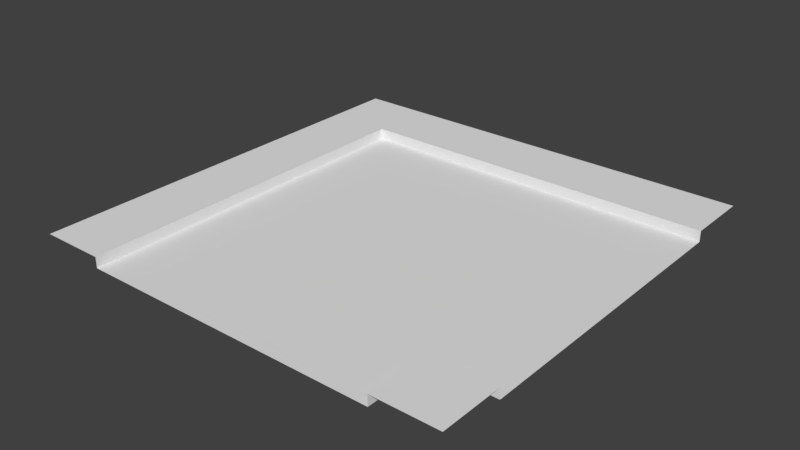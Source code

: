 # Source: Road-8.blend  (saved by Blender 2.78.0; exported with 4.5.12 LTS)
import bpy
from mathutils import Matrix  # noqa: F401  (used for matrix-valued properties, if any)

bpy.ops.wm.read_factory_settings(use_empty=True)
scene = bpy.context.scene
scene.name = 'Scene'

# ---- collections
col_collection_1 = bpy.data.collections.new('Collection 1'); scene.collection.children.link(col_collection_1)

# ---- materials (node trees are filled in below, after node groups)
mat_material = bpy.data.materials.new('Material')
mat_material.alpha_threshold = 0.0
mat_material.use_transparent_shadow = False
mat_material.roughness = 0.5

# ---- material node trees

# ---- world
world_world = bpy.data.worlds.new('World'); scene.world = world_world
world_world.color = (0.05088, 0.05088, 0.05088)
world_world.use_sun_shadow = False
world_world.sun_shadow_jitter_overblur = 0.0
world_world.cycles.sampling_method = 'MANUAL'

# ---- meshes
me_plane_003 = bpy.data.meshes.new('Plane.003')
me_plane_003.from_pydata([(-7.0, 7.0, 0.0), (7.0, 7.0, 0.0), (10.0, 7.0, 0.0), (-7.0, -7.0, 0.0), (-7.0, -10.0, 0.0), (7.0, -7.0, 0.0), (7.0, -10.0, 0.0), (10.0, -7.0, 0.0), (-10.0, 10.0, 0.5), (-10.0, 7.0, 0.5), (-7.0, 7.0, 0.5), (-7.0, 10.0, 0.5), (7.0, 7.0, 0.5), (7.0, 10.0, 0.5), (10.0, 7.0, 0.5), (10.0, 10.0, 0.5), (-10.0, -7.0, 0.5), (-7.0, -7.0, 0.5), (-10.0, -10.0, 0.5), (-7.0, -10.0, 0.5), (7.0, -10.0, 0.5), (7.0, -7.0, 0.5), (10.0, -10.0, 0.5), (10.0, -7.0, 0.5)], [], [(7, 5, 21, 23), (5, 6, 20, 21), (1, 2, 14, 12), (2, 1, 5, 7), (3, 4, 6, 5), (1, 0, 3, 5), (9, 10, 11, 8), (11, 10, 12, 13), (13, 12, 14, 15), (10, 9, 16, 17), (17, 16, 18, 19), (20, 22, 23, 21), (3, 0, 10, 17), (0, 1, 12, 10), (4, 3, 17, 19)])
_uv = me_plane_003.uv_layers.new(name='UVMap')
_uv.uv.foreach_set('vector', [0.9777, 0.9393, 0.8945, 0.9393, 0.8945, 0.9254, 0.9777, 0.9254, 0.8945, 0.9393, 0.8113, 0.9393, 0.8113, 0.9254, 0.8945, 0.9254, 0.8484, 0.9386, 0.9231, 0.9386, 0.923, 0.9511, 0.8484, 0.9511, 1.0, 0.8383, 0.85, 0.8383, 0.85, 0.15, 1.0, 0.15, 0.1539, 0.15, 0.1539, 0.0, 0.85, 0.0, 0.85, 0.15, 0.85, 0.8383, 0.1539, 0.8383, 0.1539, 0.15, 0.85, 0.15, 0.01172, 0.8578, 0.1383, 0.8617, 0.1422, 0.9883, 0.01172, 0.9883, 0.1422, 0.9883, 0.1383, 0.8617, 0.85, 0.8617, 0.85, 0.9883, 0.85, 0.9883, 0.85, 0.8617, 1.0, 0.8617, 1.0, 0.9883, 0.1383, 0.8617, 0.01172, 0.8578, 0.01172, 0.15, 0.1383, 0.15, 0.1383, 0.15, 0.01172, 0.15, 0.01172, 0.007812, 0.1383, 0.007812, 0.8586, 0.008578, 0.9914, 0.008578, 0.9914, 0.1414, 0.8586, 0.1414, 0.1516, 0.9386, 0.5, 0.9386, 0.5, 0.9511, 0.1516, 0.9511, 0.5, 0.9386, 0.8484, 0.9386, 0.8484, 0.9511, 0.5, 0.9511, 0.07695, 0.9386, 0.1516, 0.9386, 0.1516, 0.9511, 0.07695, 0.9511])
me_plane_003.materials.append(mat_material)
me_plane_003.use_remesh_preserve_volume = False
me_plane_003.use_remesh_preserve_attributes = False
me_plane_003.use_mirror_vertex_groups = False
me_plane_003.use_paint_bone_selection = False
me_plane_003.use_paint_mask = True
me_plane_003.update()

# ---- objects
ob_plane_003 = bpy.data.objects.new('Plane.003', me_plane_003)

# ---- transforms, parenting, visibility, modifiers, constraints
ob_plane_003.location = (0.0, 0.0, -0.5)
ob_plane_003.lineart.crease_threshold = 0.0

# ---- collection membership
col_collection_1.objects.link(ob_plane_003)

# ---- scene / render settings (as saved in the file)
scene.frame_start = 1; scene.frame_end = 250; scene.frame_set(1)
scene.render.engine = 'BLENDER_EEVEE_NEXT'
scene.render.resolution_percentage = 50
scene.render.dither_intensity = 0.0
scene.cycles.use_denoising = False
scene.cycles.samples = 128
scene.cycles.sampling_pattern = 'TABULATED_SOBOL'
scene.cycles.light_sampling_threshold = 0.0
scene.cycles.use_adaptive_sampling = False
scene.cycles.use_light_tree = False
scene.cycles.blur_glossy = 0.0
scene.cycles.sample_clamp_indirect = 0.0
scene.view_settings.view_transform = 'Standard'
bpy.context.view_layer.update()

# ---- added for rendering (the .blend has no active camera and no usable light): camera, sun
cam_auto = bpy.data.cameras.new('AutoCamera')
cam_auto.lens = 50.0
cam_auto.sensor_width = 36.0
cam_auto.clip_end = 1000.0
ob_auto_camera = bpy.data.objects.new('AutoCamera', cam_auto)
scene.collection.objects.link(ob_auto_camera)
ob_auto_camera.location = (26.1734, -31.4081, 20.6887)
ob_auto_camera.rotation_euler = (1.09748, -7.21219e-08, 0.694738)
scene.camera = ob_auto_camera
light_auto_sun = bpy.data.lights.new('AutoSun', 'SUN')
light_auto_sun.energy = 3.0
light_auto_sun.angle = 0.0523599
ob_auto_sun = bpy.data.objects.new('AutoSun', light_auto_sun)
scene.collection.objects.link(ob_auto_sun)
ob_auto_sun.rotation_euler = (0.872665, 0.174533, 0.523599)
bpy.context.view_layer.update()
